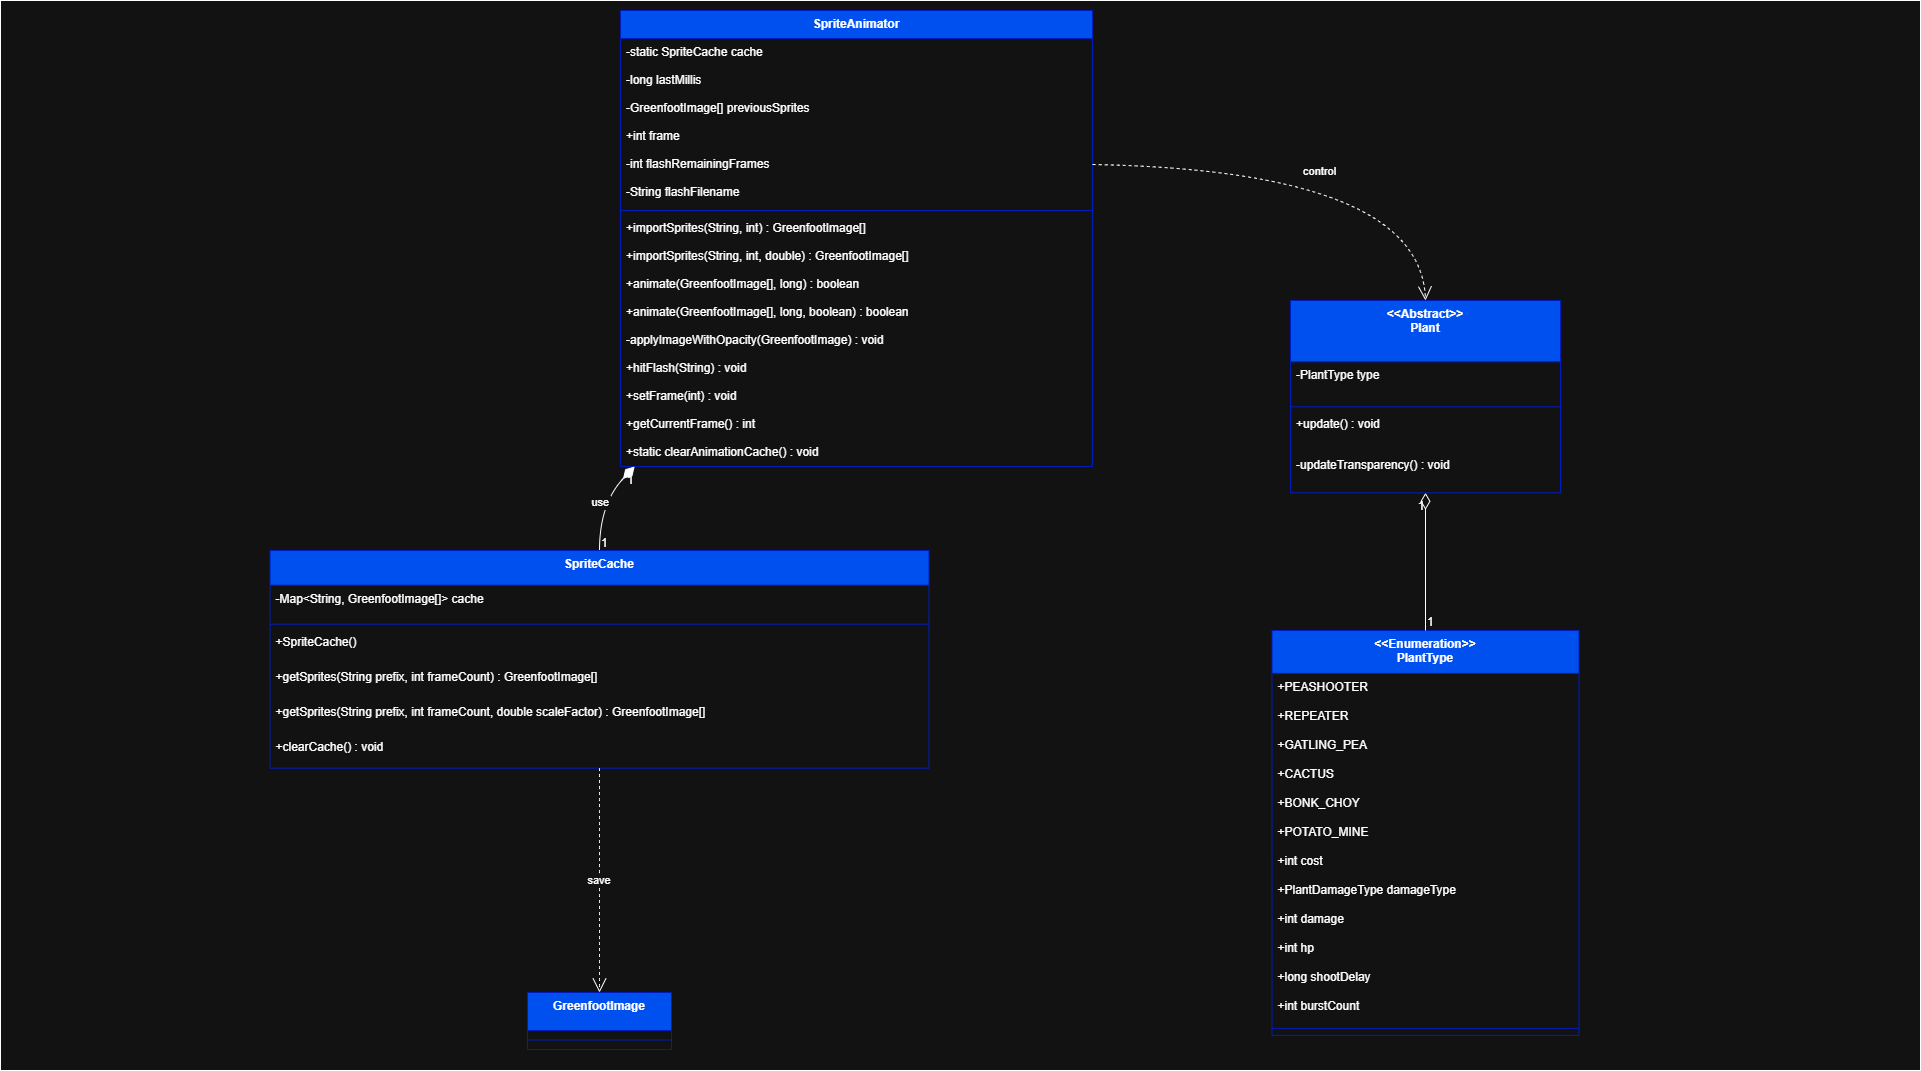

The diagram above was exported from draw.io. Its source (the exported page's mxGraphModel, read from the mxfile embedded in the PNG):
<mxGraphModel dx="1603" dy="963" grid="1" gridSize="10" guides="1" tooltips="1" connect="1" arrows="1" fold="1" page="1" pageScale="1" pageWidth="1920" pageHeight="1080" math="0" shadow="0">
  <root>
    <mxCell id="0" />
    <mxCell id="1" parent="0" />
    <mxCell id="vXS1jRbH_IpiDHErmHre-1" value="" style="rounded=0;whiteSpace=wrap;html=1;" parent="1" vertex="1">
      <mxGeometry width="1920" height="1070" as="geometry" />
    </mxCell>
    <mxCell id="IwttTv0K1fdeZUfpVZan-39" value="SpriteAnimator" style="swimlane;fontStyle=1;align=center;verticalAlign=top;childLayout=stackLayout;horizontal=1;startSize=28;horizontalStack=0;resizeParent=1;resizeParentMax=0;resizeLast=0;collapsible=0;marginBottom=0;fillColor=#0050ef;fontColor=#ffffff;strokeColor=#001DBC;" parent="1" vertex="1">
      <mxGeometry x="620" y="10" width="472" height="456" as="geometry" />
    </mxCell>
    <mxCell id="IwttTv0K1fdeZUfpVZan-40" value="-static SpriteCache cache" style="text;strokeColor=none;fillColor=none;align=left;verticalAlign=top;spacingLeft=4;spacingRight=4;overflow=hidden;rotatable=0;points=[[0,0.5],[1,0.5]];portConstraint=eastwest;" parent="IwttTv0K1fdeZUfpVZan-39" vertex="1">
      <mxGeometry y="28" width="472" height="28" as="geometry" />
    </mxCell>
    <mxCell id="IwttTv0K1fdeZUfpVZan-41" value="-long lastMillis" style="text;strokeColor=none;fillColor=none;align=left;verticalAlign=top;spacingLeft=4;spacingRight=4;overflow=hidden;rotatable=0;points=[[0,0.5],[1,0.5]];portConstraint=eastwest;" parent="IwttTv0K1fdeZUfpVZan-39" vertex="1">
      <mxGeometry y="56" width="472" height="28" as="geometry" />
    </mxCell>
    <mxCell id="IwttTv0K1fdeZUfpVZan-42" value="-GreenfootImage[] previousSprites" style="text;strokeColor=none;fillColor=none;align=left;verticalAlign=top;spacingLeft=4;spacingRight=4;overflow=hidden;rotatable=0;points=[[0,0.5],[1,0.5]];portConstraint=eastwest;" parent="IwttTv0K1fdeZUfpVZan-39" vertex="1">
      <mxGeometry y="84" width="472" height="28" as="geometry" />
    </mxCell>
    <mxCell id="IwttTv0K1fdeZUfpVZan-43" value="+int frame" style="text;strokeColor=none;fillColor=none;align=left;verticalAlign=top;spacingLeft=4;spacingRight=4;overflow=hidden;rotatable=0;points=[[0,0.5],[1,0.5]];portConstraint=eastwest;" parent="IwttTv0K1fdeZUfpVZan-39" vertex="1">
      <mxGeometry y="112" width="472" height="28" as="geometry" />
    </mxCell>
    <mxCell id="IwttTv0K1fdeZUfpVZan-44" value="-int flashRemainingFrames" style="text;strokeColor=none;fillColor=none;align=left;verticalAlign=top;spacingLeft=4;spacingRight=4;overflow=hidden;rotatable=0;points=[[0,0.5],[1,0.5]];portConstraint=eastwest;" parent="IwttTv0K1fdeZUfpVZan-39" vertex="1">
      <mxGeometry y="140" width="472" height="28" as="geometry" />
    </mxCell>
    <mxCell id="IwttTv0K1fdeZUfpVZan-45" value="-String flashFilename" style="text;strokeColor=none;fillColor=none;align=left;verticalAlign=top;spacingLeft=4;spacingRight=4;overflow=hidden;rotatable=0;points=[[0,0.5],[1,0.5]];portConstraint=eastwest;" parent="IwttTv0K1fdeZUfpVZan-39" vertex="1">
      <mxGeometry y="168" width="472" height="28" as="geometry" />
    </mxCell>
    <mxCell id="IwttTv0K1fdeZUfpVZan-46" style="line;strokeWidth=1;fillColor=none;align=left;verticalAlign=middle;spacingTop=-1;spacingLeft=3;spacingRight=3;rotatable=0;labelPosition=right;points=[];portConstraint=eastwest;strokeColor=inherit;" parent="IwttTv0K1fdeZUfpVZan-39" vertex="1">
      <mxGeometry y="196" width="472" height="8" as="geometry" />
    </mxCell>
    <mxCell id="IwttTv0K1fdeZUfpVZan-47" value="+importSprites(String, int) : GreenfootImage[]" style="text;strokeColor=none;fillColor=none;align=left;verticalAlign=top;spacingLeft=4;spacingRight=4;overflow=hidden;rotatable=0;points=[[0,0.5],[1,0.5]];portConstraint=eastwest;" parent="IwttTv0K1fdeZUfpVZan-39" vertex="1">
      <mxGeometry y="204" width="472" height="28" as="geometry" />
    </mxCell>
    <mxCell id="IwttTv0K1fdeZUfpVZan-48" value="+importSprites(String, int, double) : GreenfootImage[]" style="text;strokeColor=none;fillColor=none;align=left;verticalAlign=top;spacingLeft=4;spacingRight=4;overflow=hidden;rotatable=0;points=[[0,0.5],[1,0.5]];portConstraint=eastwest;" parent="IwttTv0K1fdeZUfpVZan-39" vertex="1">
      <mxGeometry y="232" width="472" height="28" as="geometry" />
    </mxCell>
    <mxCell id="IwttTv0K1fdeZUfpVZan-49" value="+animate(GreenfootImage[], long) : boolean" style="text;strokeColor=none;fillColor=none;align=left;verticalAlign=top;spacingLeft=4;spacingRight=4;overflow=hidden;rotatable=0;points=[[0,0.5],[1,0.5]];portConstraint=eastwest;" parent="IwttTv0K1fdeZUfpVZan-39" vertex="1">
      <mxGeometry y="260" width="472" height="28" as="geometry" />
    </mxCell>
    <mxCell id="IwttTv0K1fdeZUfpVZan-50" value="+animate(GreenfootImage[], long, boolean) : boolean" style="text;strokeColor=none;fillColor=none;align=left;verticalAlign=top;spacingLeft=4;spacingRight=4;overflow=hidden;rotatable=0;points=[[0,0.5],[1,0.5]];portConstraint=eastwest;" parent="IwttTv0K1fdeZUfpVZan-39" vertex="1">
      <mxGeometry y="288" width="472" height="28" as="geometry" />
    </mxCell>
    <mxCell id="IwttTv0K1fdeZUfpVZan-51" value="-applyImageWithOpacity(GreenfootImage) : void" style="text;strokeColor=none;fillColor=none;align=left;verticalAlign=top;spacingLeft=4;spacingRight=4;overflow=hidden;rotatable=0;points=[[0,0.5],[1,0.5]];portConstraint=eastwest;" parent="IwttTv0K1fdeZUfpVZan-39" vertex="1">
      <mxGeometry y="316" width="472" height="28" as="geometry" />
    </mxCell>
    <mxCell id="IwttTv0K1fdeZUfpVZan-52" value="+hitFlash(String) : void" style="text;strokeColor=none;fillColor=none;align=left;verticalAlign=top;spacingLeft=4;spacingRight=4;overflow=hidden;rotatable=0;points=[[0,0.5],[1,0.5]];portConstraint=eastwest;" parent="IwttTv0K1fdeZUfpVZan-39" vertex="1">
      <mxGeometry y="344" width="472" height="28" as="geometry" />
    </mxCell>
    <mxCell id="IwttTv0K1fdeZUfpVZan-53" value="+setFrame(int) : void" style="text;strokeColor=none;fillColor=none;align=left;verticalAlign=top;spacingLeft=4;spacingRight=4;overflow=hidden;rotatable=0;points=[[0,0.5],[1,0.5]];portConstraint=eastwest;" parent="IwttTv0K1fdeZUfpVZan-39" vertex="1">
      <mxGeometry y="372" width="472" height="28" as="geometry" />
    </mxCell>
    <mxCell id="IwttTv0K1fdeZUfpVZan-54" value="+getCurrentFrame() : int" style="text;strokeColor=none;fillColor=none;align=left;verticalAlign=top;spacingLeft=4;spacingRight=4;overflow=hidden;rotatable=0;points=[[0,0.5],[1,0.5]];portConstraint=eastwest;" parent="IwttTv0K1fdeZUfpVZan-39" vertex="1">
      <mxGeometry y="400" width="472" height="28" as="geometry" />
    </mxCell>
    <mxCell id="IwttTv0K1fdeZUfpVZan-55" value="+static clearAnimationCache() : void" style="text;strokeColor=none;fillColor=none;align=left;verticalAlign=top;spacingLeft=4;spacingRight=4;overflow=hidden;rotatable=0;points=[[0,0.5],[1,0.5]];portConstraint=eastwest;" parent="IwttTv0K1fdeZUfpVZan-39" vertex="1">
      <mxGeometry y="428" width="472" height="28" as="geometry" />
    </mxCell>
    <mxCell id="IwttTv0K1fdeZUfpVZan-56" value="SpriteCache" style="swimlane;fontStyle=1;align=center;verticalAlign=top;childLayout=stackLayout;horizontal=1;startSize=34.666666666666664;horizontalStack=0;resizeParent=1;resizeParentMax=0;resizeLast=0;collapsible=0;marginBottom=0;fillColor=#0050ef;fontColor=#ffffff;strokeColor=#001DBC;" parent="1" vertex="1">
      <mxGeometry x="269.5" y="550" width="659" height="217.66666666666666" as="geometry" />
    </mxCell>
    <mxCell id="IwttTv0K1fdeZUfpVZan-57" value="-Map&lt;String, GreenfootImage[]&gt; cache" style="text;strokeColor=none;fillColor=none;align=left;verticalAlign=top;spacingLeft=4;spacingRight=4;overflow=hidden;rotatable=0;points=[[0,0.5],[1,0.5]];portConstraint=eastwest;" parent="IwttTv0K1fdeZUfpVZan-56" vertex="1">
      <mxGeometry y="34.666666666666664" width="659" height="35" as="geometry" />
    </mxCell>
    <mxCell id="IwttTv0K1fdeZUfpVZan-58" style="line;strokeWidth=1;fillColor=none;align=left;verticalAlign=middle;spacingTop=-1;spacingLeft=3;spacingRight=3;rotatable=0;labelPosition=right;points=[];portConstraint=eastwest;strokeColor=inherit;" parent="IwttTv0K1fdeZUfpVZan-56" vertex="1">
      <mxGeometry y="69.66666666666666" width="659" height="8" as="geometry" />
    </mxCell>
    <mxCell id="IwttTv0K1fdeZUfpVZan-59" value="+SpriteCache()" style="text;strokeColor=none;fillColor=none;align=left;verticalAlign=top;spacingLeft=4;spacingRight=4;overflow=hidden;rotatable=0;points=[[0,0.5],[1,0.5]];portConstraint=eastwest;" parent="IwttTv0K1fdeZUfpVZan-56" vertex="1">
      <mxGeometry y="77.66666666666666" width="659" height="35" as="geometry" />
    </mxCell>
    <mxCell id="IwttTv0K1fdeZUfpVZan-60" value="+getSprites(String prefix, int frameCount) : GreenfootImage[]" style="text;strokeColor=none;fillColor=none;align=left;verticalAlign=top;spacingLeft=4;spacingRight=4;overflow=hidden;rotatable=0;points=[[0,0.5],[1,0.5]];portConstraint=eastwest;" parent="IwttTv0K1fdeZUfpVZan-56" vertex="1">
      <mxGeometry y="112.66666666666666" width="659" height="35" as="geometry" />
    </mxCell>
    <mxCell id="IwttTv0K1fdeZUfpVZan-61" value="+getSprites(String prefix, int frameCount, double scaleFactor) : GreenfootImage[]" style="text;strokeColor=none;fillColor=none;align=left;verticalAlign=top;spacingLeft=4;spacingRight=4;overflow=hidden;rotatable=0;points=[[0,0.5],[1,0.5]];portConstraint=eastwest;" parent="IwttTv0K1fdeZUfpVZan-56" vertex="1">
      <mxGeometry y="147.66666666666666" width="659" height="35" as="geometry" />
    </mxCell>
    <mxCell id="IwttTv0K1fdeZUfpVZan-62" value="+clearCache() : void" style="text;strokeColor=none;fillColor=none;align=left;verticalAlign=top;spacingLeft=4;spacingRight=4;overflow=hidden;rotatable=0;points=[[0,0.5],[1,0.5]];portConstraint=eastwest;" parent="IwttTv0K1fdeZUfpVZan-56" vertex="1">
      <mxGeometry y="182.66666666666666" width="659" height="35" as="geometry" />
    </mxCell>
    <mxCell id="IwttTv0K1fdeZUfpVZan-63" value="&lt;&lt;Enumeration&gt;&gt;&#10;PlantType" style="swimlane;fontStyle=1;align=center;verticalAlign=top;childLayout=stackLayout;horizontal=1;startSize=42.85714285714286;horizontalStack=0;resizeParent=1;resizeParentMax=0;resizeLast=0;collapsible=0;marginBottom=0;fillColor=#0050ef;fontColor=#ffffff;strokeColor=#001DBC;" parent="1" vertex="1">
      <mxGeometry x="1271.5" y="630" width="307" height="404.8571428571429" as="geometry" />
    </mxCell>
    <mxCell id="IwttTv0K1fdeZUfpVZan-64" value="+PEASHOOTER" style="text;strokeColor=none;fillColor=none;align=left;verticalAlign=top;spacingLeft=4;spacingRight=4;overflow=hidden;rotatable=0;points=[[0,0.5],[1,0.5]];portConstraint=eastwest;" parent="IwttTv0K1fdeZUfpVZan-63" vertex="1">
      <mxGeometry y="42.85714285714286" width="307" height="29" as="geometry" />
    </mxCell>
    <mxCell id="IwttTv0K1fdeZUfpVZan-65" value="+REPEATER" style="text;strokeColor=none;fillColor=none;align=left;verticalAlign=top;spacingLeft=4;spacingRight=4;overflow=hidden;rotatable=0;points=[[0,0.5],[1,0.5]];portConstraint=eastwest;" parent="IwttTv0K1fdeZUfpVZan-63" vertex="1">
      <mxGeometry y="71.85714285714286" width="307" height="29" as="geometry" />
    </mxCell>
    <mxCell id="IwttTv0K1fdeZUfpVZan-66" value="+GATLING_PEA" style="text;strokeColor=none;fillColor=none;align=left;verticalAlign=top;spacingLeft=4;spacingRight=4;overflow=hidden;rotatable=0;points=[[0,0.5],[1,0.5]];portConstraint=eastwest;" parent="IwttTv0K1fdeZUfpVZan-63" vertex="1">
      <mxGeometry y="100.85714285714286" width="307" height="29" as="geometry" />
    </mxCell>
    <mxCell id="IwttTv0K1fdeZUfpVZan-67" value="+CACTUS" style="text;strokeColor=none;fillColor=none;align=left;verticalAlign=top;spacingLeft=4;spacingRight=4;overflow=hidden;rotatable=0;points=[[0,0.5],[1,0.5]];portConstraint=eastwest;" parent="IwttTv0K1fdeZUfpVZan-63" vertex="1">
      <mxGeometry y="129.85714285714286" width="307" height="29" as="geometry" />
    </mxCell>
    <mxCell id="IwttTv0K1fdeZUfpVZan-68" value="+BONK_CHOY" style="text;strokeColor=none;fillColor=none;align=left;verticalAlign=top;spacingLeft=4;spacingRight=4;overflow=hidden;rotatable=0;points=[[0,0.5],[1,0.5]];portConstraint=eastwest;" parent="IwttTv0K1fdeZUfpVZan-63" vertex="1">
      <mxGeometry y="158.85714285714286" width="307" height="29" as="geometry" />
    </mxCell>
    <mxCell id="IwttTv0K1fdeZUfpVZan-69" value="+POTATO_MINE" style="text;strokeColor=none;fillColor=none;align=left;verticalAlign=top;spacingLeft=4;spacingRight=4;overflow=hidden;rotatable=0;points=[[0,0.5],[1,0.5]];portConstraint=eastwest;" parent="IwttTv0K1fdeZUfpVZan-63" vertex="1">
      <mxGeometry y="187.85714285714286" width="307" height="29" as="geometry" />
    </mxCell>
    <mxCell id="IwttTv0K1fdeZUfpVZan-70" value="+int cost" style="text;strokeColor=none;fillColor=none;align=left;verticalAlign=top;spacingLeft=4;spacingRight=4;overflow=hidden;rotatable=0;points=[[0,0.5],[1,0.5]];portConstraint=eastwest;" parent="IwttTv0K1fdeZUfpVZan-63" vertex="1">
      <mxGeometry y="216.85714285714286" width="307" height="29" as="geometry" />
    </mxCell>
    <mxCell id="IwttTv0K1fdeZUfpVZan-71" value="+PlantDamageType damageType" style="text;strokeColor=none;fillColor=none;align=left;verticalAlign=top;spacingLeft=4;spacingRight=4;overflow=hidden;rotatable=0;points=[[0,0.5],[1,0.5]];portConstraint=eastwest;" parent="IwttTv0K1fdeZUfpVZan-63" vertex="1">
      <mxGeometry y="245.85714285714286" width="307" height="29" as="geometry" />
    </mxCell>
    <mxCell id="IwttTv0K1fdeZUfpVZan-72" value="+int damage" style="text;strokeColor=none;fillColor=none;align=left;verticalAlign=top;spacingLeft=4;spacingRight=4;overflow=hidden;rotatable=0;points=[[0,0.5],[1,0.5]];portConstraint=eastwest;" parent="IwttTv0K1fdeZUfpVZan-63" vertex="1">
      <mxGeometry y="274.8571428571429" width="307" height="29" as="geometry" />
    </mxCell>
    <mxCell id="IwttTv0K1fdeZUfpVZan-73" value="+int hp" style="text;strokeColor=none;fillColor=none;align=left;verticalAlign=top;spacingLeft=4;spacingRight=4;overflow=hidden;rotatable=0;points=[[0,0.5],[1,0.5]];portConstraint=eastwest;" parent="IwttTv0K1fdeZUfpVZan-63" vertex="1">
      <mxGeometry y="303.8571428571429" width="307" height="29" as="geometry" />
    </mxCell>
    <mxCell id="IwttTv0K1fdeZUfpVZan-74" value="+long shootDelay" style="text;strokeColor=none;fillColor=none;align=left;verticalAlign=top;spacingLeft=4;spacingRight=4;overflow=hidden;rotatable=0;points=[[0,0.5],[1,0.5]];portConstraint=eastwest;" parent="IwttTv0K1fdeZUfpVZan-63" vertex="1">
      <mxGeometry y="332.8571428571429" width="307" height="29" as="geometry" />
    </mxCell>
    <mxCell id="IwttTv0K1fdeZUfpVZan-75" value="+int burstCount" style="text;strokeColor=none;fillColor=none;align=left;verticalAlign=top;spacingLeft=4;spacingRight=4;overflow=hidden;rotatable=0;points=[[0,0.5],[1,0.5]];portConstraint=eastwest;" parent="IwttTv0K1fdeZUfpVZan-63" vertex="1">
      <mxGeometry y="361.8571428571429" width="307" height="29" as="geometry" />
    </mxCell>
    <mxCell id="IwttTv0K1fdeZUfpVZan-76" style="line;strokeWidth=1;fillColor=none;align=left;verticalAlign=middle;spacingTop=-1;spacingLeft=3;spacingRight=3;rotatable=0;labelPosition=right;points=[];portConstraint=eastwest;strokeColor=inherit;" parent="IwttTv0K1fdeZUfpVZan-63" vertex="1">
      <mxGeometry y="390.8571428571429" width="307" height="14" as="geometry" />
    </mxCell>
    <mxCell id="IwttTv0K1fdeZUfpVZan-77" value="&lt;&lt;Abstract&gt;&gt;&#10;Plant" style="swimlane;fontStyle=1;align=center;verticalAlign=top;childLayout=stackLayout;horizontal=1;startSize=61.33333333333333;horizontalStack=0;resizeParent=1;resizeParentMax=0;resizeLast=0;collapsible=0;marginBottom=0;fillColor=#0050ef;fontColor=#ffffff;strokeColor=#001DBC;" parent="1" vertex="1">
      <mxGeometry x="1290" y="300" width="270" height="192.33333333333331" as="geometry" />
    </mxCell>
    <mxCell id="IwttTv0K1fdeZUfpVZan-78" value="-PlantType type" style="text;strokeColor=none;fillColor=none;align=left;verticalAlign=top;spacingLeft=4;spacingRight=4;overflow=hidden;rotatable=0;points=[[0,0.5],[1,0.5]];portConstraint=eastwest;" parent="IwttTv0K1fdeZUfpVZan-77" vertex="1">
      <mxGeometry y="61.33333333333333" width="270" height="41" as="geometry" />
    </mxCell>
    <mxCell id="IwttTv0K1fdeZUfpVZan-79" style="line;strokeWidth=1;fillColor=none;align=left;verticalAlign=middle;spacingTop=-1;spacingLeft=3;spacingRight=3;rotatable=0;labelPosition=right;points=[];portConstraint=eastwest;strokeColor=inherit;" parent="IwttTv0K1fdeZUfpVZan-77" vertex="1">
      <mxGeometry y="102.33333333333333" width="270" height="8" as="geometry" />
    </mxCell>
    <mxCell id="IwttTv0K1fdeZUfpVZan-80" value="+update() : void" style="text;strokeColor=none;fillColor=none;align=left;verticalAlign=top;spacingLeft=4;spacingRight=4;overflow=hidden;rotatable=0;points=[[0,0.5],[1,0.5]];portConstraint=eastwest;" parent="IwttTv0K1fdeZUfpVZan-77" vertex="1">
      <mxGeometry y="110.33333333333333" width="270" height="41" as="geometry" />
    </mxCell>
    <mxCell id="IwttTv0K1fdeZUfpVZan-81" value="-updateTransparency() : void" style="text;strokeColor=none;fillColor=none;align=left;verticalAlign=top;spacingLeft=4;spacingRight=4;overflow=hidden;rotatable=0;points=[[0,0.5],[1,0.5]];portConstraint=eastwest;" parent="IwttTv0K1fdeZUfpVZan-77" vertex="1">
      <mxGeometry y="151.33333333333331" width="270" height="41" as="geometry" />
    </mxCell>
    <mxCell id="IwttTv0K1fdeZUfpVZan-82" value="GreenfootImage" style="swimlane;fontStyle=1;align=center;verticalAlign=top;childLayout=stackLayout;horizontal=1;startSize=38;horizontalStack=0;resizeParent=1;resizeParentMax=0;resizeLast=0;collapsible=0;marginBottom=0;fillColor=#0050ef;fontColor=#ffffff;strokeColor=#001DBC;" parent="1" vertex="1">
      <mxGeometry x="527" y="992" width="144" height="57" as="geometry" />
    </mxCell>
    <mxCell id="IwttTv0K1fdeZUfpVZan-83" style="line;strokeWidth=1;fillColor=none;align=left;verticalAlign=middle;spacingTop=-1;spacingLeft=3;spacingRight=3;rotatable=0;labelPosition=right;points=[];portConstraint=eastwest;strokeColor=inherit;" parent="IwttTv0K1fdeZUfpVZan-82" vertex="1">
      <mxGeometry y="38" width="144" height="19" as="geometry" />
    </mxCell>
    <mxCell id="IwttTv0K1fdeZUfpVZan-84" value="use" style="curved=1;startArrow=diamondThin;startSize=14;startFill=1;endArrow=none;exitX=0.03;exitY=1;entryX=0.5;entryY=0;rounded=0;" parent="1" source="IwttTv0K1fdeZUfpVZan-39" target="IwttTv0K1fdeZUfpVZan-56" edge="1">
      <mxGeometry relative="1" as="geometry">
        <Array as="points">
          <mxPoint x="599" y="503" />
        </Array>
      </mxGeometry>
    </mxCell>
    <mxCell id="IwttTv0K1fdeZUfpVZan-85" value="1" style="edgeLabel;resizable=0;labelBackgroundColor=none;fontSize=12;align=right;verticalAlign=top;" parent="IwttTv0K1fdeZUfpVZan-84" vertex="1">
      <mxGeometry x="-1" relative="1" as="geometry" />
    </mxCell>
    <mxCell id="IwttTv0K1fdeZUfpVZan-86" value="1" style="edgeLabel;resizable=0;labelBackgroundColor=none;fontSize=12;align=left;verticalAlign=bottom;" parent="IwttTv0K1fdeZUfpVZan-84" vertex="1">
      <mxGeometry x="1" relative="1" as="geometry" />
    </mxCell>
    <mxCell id="IwttTv0K1fdeZUfpVZan-87" value="save" style="curved=1;dashed=1;startArrow=none;endArrow=open;endSize=12;exitX=0.5;exitY=1;entryX=0.5;entryY=0;rounded=0;" parent="1" source="IwttTv0K1fdeZUfpVZan-56" target="IwttTv0K1fdeZUfpVZan-82" edge="1">
      <mxGeometry relative="1" as="geometry">
        <Array as="points" />
      </mxGeometry>
    </mxCell>
    <mxCell id="IwttTv0K1fdeZUfpVZan-88" value="" style="curved=1;startArrow=diamondThin;startSize=14;startFill=0;endArrow=none;exitX=0.5;exitY=1;entryX=0.5;entryY=0;rounded=0;" parent="1" source="IwttTv0K1fdeZUfpVZan-77" target="IwttTv0K1fdeZUfpVZan-63" edge="1">
      <mxGeometry relative="1" as="geometry">
        <Array as="points" />
      </mxGeometry>
    </mxCell>
    <mxCell id="IwttTv0K1fdeZUfpVZan-89" value="1" style="edgeLabel;resizable=0;labelBackgroundColor=none;fontSize=12;align=right;verticalAlign=top;" parent="IwttTv0K1fdeZUfpVZan-88" vertex="1">
      <mxGeometry x="-1" relative="1" as="geometry" />
    </mxCell>
    <mxCell id="IwttTv0K1fdeZUfpVZan-90" value="1" style="edgeLabel;resizable=0;labelBackgroundColor=none;fontSize=12;align=left;verticalAlign=bottom;" parent="IwttTv0K1fdeZUfpVZan-88" vertex="1">
      <mxGeometry x="1" relative="1" as="geometry" />
    </mxCell>
    <mxCell id="IwttTv0K1fdeZUfpVZan-91" value="control" style="curved=1;dashed=1;startArrow=none;endArrow=open;endSize=12;exitX=1;exitY=0.5;entryX=0.5;entryY=0;rounded=0;exitDx=0;exitDy=0;" parent="1" source="IwttTv0K1fdeZUfpVZan-44" target="IwttTv0K1fdeZUfpVZan-77" edge="1">
      <mxGeometry x="-0.0044" y="-2" relative="1" as="geometry">
        <Array as="points">
          <mxPoint x="1420" y="170" />
        </Array>
        <mxPoint as="offset" />
      </mxGeometry>
    </mxCell>
  </root>
</mxGraphModel>